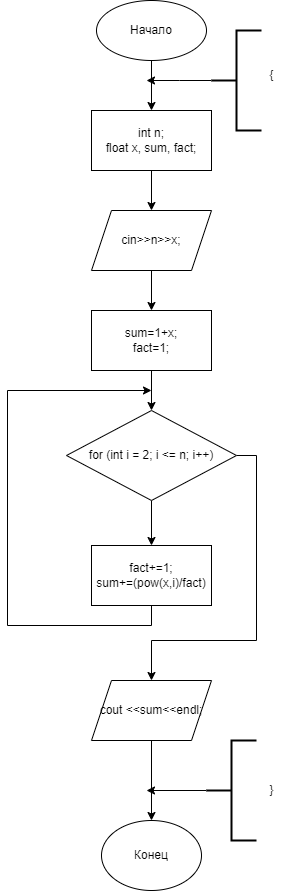

The diagram above was exported from draw.io. Its source (the exported page's mxGraphModel, read from the mxfile embedded in the PNG):
<mxGraphModel dx="1050" dy="725" grid="1" gridSize="10" guides="1" tooltips="1" connect="1" arrows="1" fold="1" page="1" pageScale="1" pageWidth="827" pageHeight="1169" math="0" shadow="0">
  <root>
    <mxCell id="0" />
    <mxCell id="1" parent="0" />
    <mxCell id="q6E_UY-xldxnm15SuxIw-4" style="edgeStyle=orthogonalEdgeStyle;rounded=0;orthogonalLoop=1;jettySize=auto;html=1;entryX=0.5;entryY=0;entryDx=0;entryDy=0;" parent="1" source="q6E_UY-xldxnm15SuxIw-1" target="q6E_UY-xldxnm15SuxIw-3" edge="1">
      <mxGeometry relative="1" as="geometry" />
    </mxCell>
    <mxCell id="q6E_UY-xldxnm15SuxIw-1" value="Начало" style="ellipse;whiteSpace=wrap;html=1;" parent="1" vertex="1">
      <mxGeometry x="530" y="10" width="110" height="60" as="geometry" />
    </mxCell>
    <mxCell id="q6E_UY-xldxnm15SuxIw-7" style="edgeStyle=orthogonalEdgeStyle;rounded=0;orthogonalLoop=1;jettySize=auto;html=1;exitX=0.5;exitY=1;exitDx=0;exitDy=0;entryX=0.5;entryY=0;entryDx=0;entryDy=0;" parent="1" source="q6E_UY-xldxnm15SuxIw-2" target="q6E_UY-xldxnm15SuxIw-6" edge="1">
      <mxGeometry relative="1" as="geometry" />
    </mxCell>
    <mxCell id="q6E_UY-xldxnm15SuxIw-2" value="cin&amp;gt;&amp;gt;n&amp;gt;&amp;gt;x;" style="shape=parallelogram;perimeter=parallelogramPerimeter;whiteSpace=wrap;html=1;fixedSize=1;" parent="1" vertex="1">
      <mxGeometry x="525" y="220" width="120" height="60" as="geometry" />
    </mxCell>
    <mxCell id="q6E_UY-xldxnm15SuxIw-5" style="edgeStyle=orthogonalEdgeStyle;rounded=0;orthogonalLoop=1;jettySize=auto;html=1;exitX=0.5;exitY=1;exitDx=0;exitDy=0;entryX=0.5;entryY=0;entryDx=0;entryDy=0;" parent="1" source="q6E_UY-xldxnm15SuxIw-3" target="q6E_UY-xldxnm15SuxIw-2" edge="1">
      <mxGeometry relative="1" as="geometry" />
    </mxCell>
    <mxCell id="q6E_UY-xldxnm15SuxIw-3" value="int n;&lt;div&gt;float x, sum, fact;&lt;/div&gt;" style="rounded=0;whiteSpace=wrap;html=1;" parent="1" vertex="1">
      <mxGeometry x="525" y="120" width="120" height="60" as="geometry" />
    </mxCell>
    <mxCell id="q6E_UY-xldxnm15SuxIw-10" style="edgeStyle=orthogonalEdgeStyle;rounded=0;orthogonalLoop=1;jettySize=auto;html=1;entryX=0.5;entryY=0;entryDx=0;entryDy=0;" parent="1" source="q6E_UY-xldxnm15SuxIw-6" target="q6E_UY-xldxnm15SuxIw-9" edge="1">
      <mxGeometry relative="1" as="geometry" />
    </mxCell>
    <mxCell id="q6E_UY-xldxnm15SuxIw-6" value="sum=1+x;&lt;div&gt;fact=1;&lt;/div&gt;" style="rounded=0;whiteSpace=wrap;html=1;" parent="1" vertex="1">
      <mxGeometry x="525" y="320" width="120" height="60" as="geometry" />
    </mxCell>
    <mxCell id="q6E_UY-xldxnm15SuxIw-16" style="edgeStyle=orthogonalEdgeStyle;rounded=0;orthogonalLoop=1;jettySize=auto;html=1;exitX=0.5;exitY=1;exitDx=0;exitDy=0;entryX=0.5;entryY=0;entryDx=0;entryDy=0;" parent="1" source="q6E_UY-xldxnm15SuxIw-8" target="q6E_UY-xldxnm15SuxIw-15" edge="1">
      <mxGeometry relative="1" as="geometry" />
    </mxCell>
    <mxCell id="q6E_UY-xldxnm15SuxIw-8" value="cout &amp;lt;&amp;lt;sum&amp;lt;&amp;lt;endl;" style="shape=parallelogram;perimeter=parallelogramPerimeter;whiteSpace=wrap;html=1;fixedSize=1;" parent="1" vertex="1">
      <mxGeometry x="525" y="690" width="120" height="60" as="geometry" />
    </mxCell>
    <mxCell id="q6E_UY-xldxnm15SuxIw-12" style="edgeStyle=orthogonalEdgeStyle;rounded=0;orthogonalLoop=1;jettySize=auto;html=1;entryX=0.5;entryY=0;entryDx=0;entryDy=0;" parent="1" source="q6E_UY-xldxnm15SuxIw-9" target="q6E_UY-xldxnm15SuxIw-11" edge="1">
      <mxGeometry relative="1" as="geometry" />
    </mxCell>
    <mxCell id="q6E_UY-xldxnm15SuxIw-14" style="edgeStyle=orthogonalEdgeStyle;rounded=0;orthogonalLoop=1;jettySize=auto;html=1;exitX=1;exitY=0.5;exitDx=0;exitDy=0;entryX=0.5;entryY=0;entryDx=0;entryDy=0;" parent="1" source="q6E_UY-xldxnm15SuxIw-9" target="q6E_UY-xldxnm15SuxIw-8" edge="1">
      <mxGeometry relative="1" as="geometry">
        <mxPoint x="580" y="650" as="targetPoint" />
        <Array as="points">
          <mxPoint x="690" y="465" />
          <mxPoint x="690" y="650" />
          <mxPoint x="585" y="650" />
        </Array>
      </mxGeometry>
    </mxCell>
    <mxCell id="q6E_UY-xldxnm15SuxIw-9" value="for (int i = 2; i &amp;lt;= n; i++)" style="rhombus;whiteSpace=wrap;html=1;" parent="1" vertex="1">
      <mxGeometry x="500" y="420" width="170" height="90" as="geometry" />
    </mxCell>
    <mxCell id="q6E_UY-xldxnm15SuxIw-13" style="edgeStyle=orthogonalEdgeStyle;rounded=0;orthogonalLoop=1;jettySize=auto;html=1;exitX=0.5;exitY=1;exitDx=0;exitDy=0;" parent="1" source="q6E_UY-xldxnm15SuxIw-11" edge="1">
      <mxGeometry relative="1" as="geometry">
        <mxPoint x="585" y="400" as="targetPoint" />
        <Array as="points">
          <mxPoint x="585" y="635" />
          <mxPoint x="441" y="635" />
        </Array>
      </mxGeometry>
    </mxCell>
    <mxCell id="q6E_UY-xldxnm15SuxIw-11" value="fact+=1;&lt;div&gt;sum+=(pow(x,i)/fact)&lt;/div&gt;" style="rounded=0;whiteSpace=wrap;html=1;" parent="1" vertex="1">
      <mxGeometry x="525" y="555" width="120" height="60" as="geometry" />
    </mxCell>
    <mxCell id="q6E_UY-xldxnm15SuxIw-15" value="Конец" style="ellipse;whiteSpace=wrap;html=1;" parent="1" vertex="1">
      <mxGeometry x="535" y="830" width="100" height="70" as="geometry" />
    </mxCell>
    <mxCell id="fGtCminuA_xXQUqdnbfd-2" style="edgeStyle=orthogonalEdgeStyle;rounded=0;orthogonalLoop=1;jettySize=auto;html=1;exitX=0;exitY=0.5;exitDx=0;exitDy=0;exitPerimeter=0;" edge="1" parent="1" source="fGtCminuA_xXQUqdnbfd-1">
      <mxGeometry relative="1" as="geometry">
        <mxPoint x="580" y="90" as="targetPoint" />
      </mxGeometry>
    </mxCell>
    <mxCell id="fGtCminuA_xXQUqdnbfd-1" value="" style="strokeWidth=2;html=1;shape=mxgraph.flowchart.annotation_2;align=left;labelPosition=right;pointerEvents=1;" vertex="1" parent="1">
      <mxGeometry x="645" y="40" width="50" height="100" as="geometry" />
    </mxCell>
    <mxCell id="fGtCminuA_xXQUqdnbfd-4" value="{" style="text;html=1;align=center;verticalAlign=middle;resizable=0;points=[];autosize=1;strokeColor=none;fillColor=none;" vertex="1" parent="1">
      <mxGeometry x="690" y="70" width="30" height="30" as="geometry" />
    </mxCell>
    <mxCell id="fGtCminuA_xXQUqdnbfd-6" style="edgeStyle=orthogonalEdgeStyle;rounded=0;orthogonalLoop=1;jettySize=auto;html=1;exitX=0;exitY=0.5;exitDx=0;exitDy=0;exitPerimeter=0;" edge="1" parent="1" source="fGtCminuA_xXQUqdnbfd-5">
      <mxGeometry relative="1" as="geometry">
        <mxPoint x="580" y="800" as="targetPoint" />
      </mxGeometry>
    </mxCell>
    <mxCell id="fGtCminuA_xXQUqdnbfd-5" value="" style="strokeWidth=2;html=1;shape=mxgraph.flowchart.annotation_2;align=left;labelPosition=right;pointerEvents=1;" vertex="1" parent="1">
      <mxGeometry x="640" y="750" width="50" height="100" as="geometry" />
    </mxCell>
    <mxCell id="fGtCminuA_xXQUqdnbfd-7" value="}" style="text;html=1;align=center;verticalAlign=middle;resizable=0;points=[];autosize=1;strokeColor=none;fillColor=none;" vertex="1" parent="1">
      <mxGeometry x="690" y="785" width="30" height="30" as="geometry" />
    </mxCell>
  </root>
</mxGraphModel>